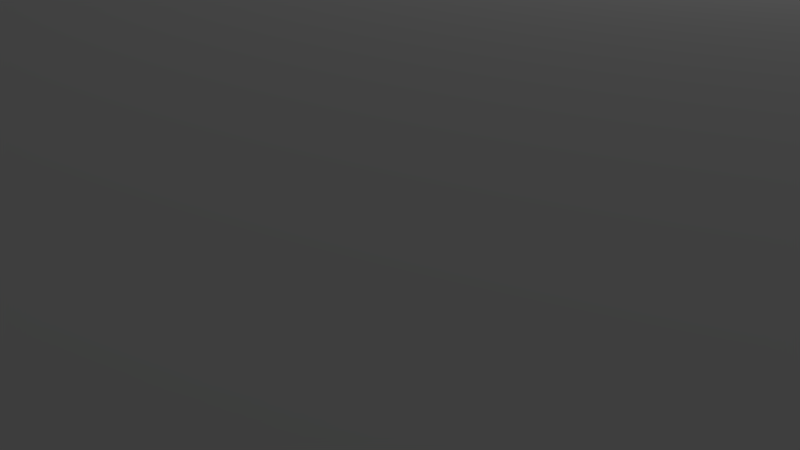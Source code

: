 # Source: jonthinger.blend  (saved by Blender 2.70.0; exported with 4.5.12 LTS)
import bpy
from mathutils import Matrix  # noqa: F401  (used for matrix-valued properties, if any)

bpy.ops.wm.read_factory_settings(use_empty=True)
scene = bpy.context.scene
scene.name = 'Scene'

# ---- collections
col_collection_1 = bpy.data.collections.new('Collection 1'); scene.collection.children.link(col_collection_1)

# ---- materials (node trees are filled in below, after node groups)
mat_material = bpy.data.materials.new('Material')
mat_material.alpha_threshold = 0.0
mat_material.use_transparent_shadow = False
mat_material.roughness = 0.5
mat_material.line_color = (0.0, 0.0, 0.0, 1.0)

# ---- material node trees

# ---- world
world_world = bpy.data.worlds.new('World'); scene.world = world_world
world_world.color = (0.05088, 0.05088, 0.05088)
world_world.use_sun_shadow = False
world_world.sun_shadow_jitter_overblur = 0.0
world_world.cycles.sampling_method = 'MANUAL'
world_world.cycles.sample_map_resolution = 256

# ---- cameras
cam_camera = bpy.data.cameras.new('Camera')
cam_camera.clip_end = 100.0
cam_camera.lens = 35.0
cam_camera.sensor_width = 32.0
cam_camera.sensor_height = 18.0
cam_camera.ortho_scale = 7.314
cam_camera.dof.focus_distance = 0.0
cam_camera.dof.aperture_fstop = 128.0

# ---- lights
light_lamp = bpy.data.lights.new('Lamp', 'POINT')
light_lamp.transmission_factor = 0.0
light_lamp.cutoff_distance = 30.0
light_lamp.energy = 100.0
light_lamp.shadow_buffer_clip_start = 1.001
light_lamp.shadow_soft_size = 0.1
light_lamp.shadow_maximum_resolution = 0.006
light_lamp.use_absolute_resolution = True
light_lamp.cycles.use_multiple_importance_sampling = False

# ---- meshes
me_cube = bpy.data.meshes.new('Cube')
me_cube.from_pydata([(1.0, 1.0, -1.0), (1.0, -1.0, -1.0), (-1.0, -1.0, -1.0), (-1.0, 1.0, -1.0), (1.0, 1.0, 1.0), (1.0, -1.0, 1.0), (-1.0, -1.0, 1.0), (-1.0, 1.0, 1.0)], [], [(0, 1, 2, 3), (4, 7, 6, 5), (0, 4, 5, 1), (1, 5, 6, 2), (2, 6, 7, 3), (4, 0, 3, 7)])
me_cube.materials.append(mat_material)
me_cube.use_remesh_preserve_volume = False
me_cube.use_remesh_preserve_attributes = False
me_cube.use_mirror_vertex_groups = False
me_cube.update()
me_mesh = bpy.data.meshes.new('Mesh')
me_mesh.from_pydata([(21.51, 9.445, -1.125), (21.51, 9.074, -1.125), (21.51, 8.046, -1.125), (21.51, 6.493, -1.125), (21.51, 4.546, -1.125), (21.51, 2.337, -1.125), (21.51, -0.003059, -1.125), (21.51, -2.343, -1.125), (21.51, -4.552, -1.125), (21.51, -6.499, -1.125), (21.51, -8.052, -1.125), (21.51, -9.08, -1.125), (21.51, -9.451, -1.125), (21.5, -9.862, -1.125), (21.46, -10.27, -1.125), (21.39, -10.67, -1.125), (21.3, -11.06, -1.125), (21.18, -11.45, -1.125), (21.03, -11.83, -1.125), (20.86, -12.2, -1.125), (20.67, -12.56, -1.125), (20.45, -12.9, -1.125), (20.21, -13.23, -1.125), (19.95, -13.55, -1.125), (19.66, -13.85, -1.125), (19.35, -14.13, -1.125), (19.03, -14.39, -1.125), (18.7, -14.62, -1.125), (18.35, -14.84, -1.125), (17.98, -15.03, -1.125), (17.61, -15.19, -1.125), (17.22, -15.34, -1.125), (16.83, -15.45, -1.125), (16.43, -15.55, -1.125), (16.02, -15.61, -1.125), (15.6, -15.65, -1.125), (15.19, -15.67, -1.125), (12.46, -15.67, -1.125), (9.423, -15.67, -1.125), (6.172, -15.67, -1.125), (2.816, -15.66, -1.125), (-0.5404, -15.66, -1.125), (-3.791, -15.66, -1.125), (-6.831, -15.66, -1.125), (-9.555, -15.66, -1.125), (-11.86, -15.66, -1.125), (-13.63, -15.66, -1.125), (-14.77, -15.66, -1.125), (-15.18, -15.66, -1.125), (-15.6, -15.65, -1.125), (-16.01, -15.61, -1.125), (-16.42, -15.54, -1.125), (-16.82, -15.45, -1.125), (-17.21, -15.33, -1.125), (-17.6, -15.19, -1.125), (-17.97, -15.02, -1.125), (-18.34, -14.83, -1.125), (-18.69, -14.62, -1.125), (-19.03, -14.38, -1.125), (-16.7, -11.4, -1.125), (16.7, -11.4, -1.125), (16.7, 11.4, -1.125), (6.831, 15.66, -1.125), (9.555, 15.66, -1.125), (11.86, 15.66, -1.125), (13.63, 15.66, -1.125), (14.77, 15.66, -1.125), (15.18, 15.66, -1.125), (15.6, 15.65, -1.125), (16.01, 15.61, -1.125), (16.42, 15.54, -1.125), (16.82, 15.45, -1.125), (17.21, 15.33, -1.125), (17.6, 15.19, -1.125), (17.97, 15.02, -1.125), (18.34, 14.83, -1.125), (18.69, 14.62, -1.125), (19.03, 14.38, -1.125), (19.35, 14.12, -1.125), (19.65, 13.84, -1.125), (19.94, 13.54, -1.125), (20.2, 13.23, -1.125), (20.44, 12.89, -1.125), (20.66, 12.55, -1.125), (20.85, 12.19, -1.125), (21.02, 11.82, -1.125), (21.17, 11.45, -1.125), (21.29, 11.06, -1.125), (21.38, 10.66, -1.125), (21.45, 10.26, -1.125), (21.49, 9.856, -1.125), (-16.7, 11.4, -1.125), (-19.35, -14.12, -1.125), (-19.65, -13.84, -1.125), (-19.94, -13.54, -1.125), (-20.2, -13.23, -1.125), (-20.44, -12.89, -1.125), (-20.66, -12.55, -1.125), (-20.85, -12.19, -1.125), (-21.02, -11.82, -1.125), (-21.17, -11.45, -1.125), (-21.29, -11.06, -1.125), (-21.38, -10.66, -1.125), (-21.45, -10.26, -1.125), (-21.49, -9.856, -1.125), (-21.51, -9.445, -1.125), (-21.51, -7.75, -1.125), (-21.51, -5.858, -1.125), (-21.51, -3.835, -1.125), (-21.51, -1.747, -1.125), (-21.51, 0.342, -1.125), (-21.51, 2.365, -1.125), (-21.51, 4.257, -1.125), (-21.51, 5.952, -1.125), (-21.51, 7.385, -1.125), (-21.51, 8.489, -1.125), (-21.51, 9.2, -1.125), (-21.51, 9.451, -1.125), (-21.5, 9.862, -1.125), (-21.46, 10.27, -1.125), (-21.39, 10.67, -1.125), (-21.3, 11.06, -1.125), (-21.18, 11.45, -1.125), (-21.03, 11.83, -1.125), (-20.86, 12.2, -1.125), (-20.67, 12.56, -1.125), (-20.45, 12.9, -1.125), (-20.21, 13.23, -1.125), (-19.95, 13.55, -1.125), (-19.66, 13.85, -1.125), (-19.35, 14.13, -1.125), (-19.03, 14.39, -1.125), (-18.7, 14.62, -1.125), (-18.35, 14.84, -1.125), (-17.98, 15.03, -1.125), (-17.61, 15.19, -1.125), (-17.22, 15.34, -1.125), (-16.83, 15.45, -1.125), (-16.43, 15.55, -1.125), (-16.02, 15.61, -1.125), (-15.6, 15.65, -1.125), (-15.19, 15.67, -1.125), (-12.46, 15.67, -1.125), (-9.423, 15.67, -1.125), (-6.172, 15.67, -1.125), (-2.816, 15.66, -1.125), (0.5404, 15.66, -1.125), (3.791, 15.66, -1.125), (21.49, 9.856, 1.125), (21.51, 9.445, 1.125), (21.51, 9.074, 1.125), (21.51, 8.046, 1.125), (21.51, 6.493, 1.125), (21.51, 4.546, 1.125), (21.51, 2.337, 1.125), (21.51, -0.003059, 1.125), (21.51, -2.343, 1.125), (21.51, -4.552, 1.125), (21.51, -6.499, 1.125), (21.51, -8.052, 1.125), (21.51, -9.08, 1.125), (21.51, -9.451, 1.125), (21.5, -9.862, 1.125), (21.46, -10.27, 1.125), (21.39, -10.67, 1.125), (21.3, -11.06, 1.125), (21.18, -11.45, 1.125), (21.03, -11.83, 1.125), (20.86, -12.2, 1.125), (20.67, -12.56, 1.125), (20.45, -12.9, 1.125), (20.21, -13.23, 1.125), (19.95, -13.55, 1.125), (19.66, -13.85, 1.125), (19.35, -14.13, 1.125), (19.03, -14.39, 1.125), (18.7, -14.62, 1.125), (18.35, -14.84, 1.125), (17.98, -15.03, 1.125), (17.61, -15.19, 1.125), (17.22, -15.34, 1.125), (16.83, -15.45, 1.125), (16.43, -15.55, 1.125), (16.02, -15.61, 1.125), (15.6, -15.65, 1.125), (15.19, -15.67, 1.125), (12.46, -15.67, 1.125), (9.423, -15.67, 1.125), (6.172, -15.67, 1.125), (2.816, -15.66, 1.125), (-0.5404, -15.66, 1.125), (-3.791, -15.66, 1.125), (-6.831, -15.66, 1.125), (-9.555, -15.66, 1.125), (-11.86, -15.66, 1.125), (-13.63, -15.66, 1.125), (-14.77, -15.66, 1.125), (-15.18, -15.66, 1.125), (-15.6, -15.65, 1.125), (-16.01, -15.61, 1.125), (-16.42, -15.54, 1.125), (-16.82, -15.45, 1.125), (-17.21, -15.33, 1.125), (-17.6, -15.19, 1.125), (-17.97, -15.02, 1.125), (-18.34, -14.83, 1.125), (-18.69, -14.62, 1.125), (-19.03, -14.38, 1.125), (-19.35, -14.12, 1.125), (-19.65, -13.84, 1.125), (-19.94, -13.54, 1.125), (-20.2, -13.23, 1.125), (-20.44, -12.89, 1.125), (-20.66, -12.55, 1.125), (-20.85, -12.19, 1.125), (-21.02, -11.82, 1.125), (-21.17, -11.45, 1.125), (-21.29, -11.06, 1.125), (-21.38, -10.66, 1.125), (-21.45, -10.26, 1.125), (-21.49, -9.856, 1.125), (-21.51, -9.445, 1.125), (-21.51, -7.75, 1.125), (-21.51, -5.858, 1.125), (-21.51, -3.835, 1.125), (-21.51, -1.747, 1.125), (-21.51, 0.342, 1.125), (-21.51, 2.365, 1.125), (-21.51, 4.257, 1.125), (-21.51, 5.952, 1.125), (-21.51, 7.385, 1.125), (-21.51, 8.489, 1.125), (-21.51, 9.2, 1.125), (-21.51, 9.451, 1.125), (-21.5, 9.862, 1.125), (-21.46, 10.27, 1.125), (-21.39, 10.67, 1.125), (-21.3, 11.06, 1.125), (-21.18, 11.45, 1.125), (-21.03, 11.83, 1.125), (-20.86, 12.2, 1.125), (-20.67, 12.56, 1.125), (-20.45, 12.9, 1.125), (-20.21, 13.23, 1.125), (-19.95, 13.55, 1.125), (-19.66, 13.85, 1.125), (-19.35, 14.13, 1.125), (-19.03, 14.39, 1.125), (-18.7, 14.62, 1.125), (-18.35, 14.84, 1.125), (-17.98, 15.03, 1.125), (-17.61, 15.19, 1.125), (-17.22, 15.34, 1.125), (-16.83, 15.45, 1.125), (-16.43, 15.55, 1.125), (-16.02, 15.61, 1.125), (-15.6, 15.65, 1.125), (-15.19, 15.67, 1.125), (-12.46, 15.67, 1.125), (-9.423, 15.67, 1.125), (-6.172, 15.67, 1.125), (-2.816, 15.66, 1.125), (0.5404, 15.66, 1.125), (3.791, 15.66, 1.125), (6.831, 15.66, 1.125), (9.555, 15.66, 1.125), (11.86, 15.66, 1.125), (13.63, 15.66, 1.125), (14.77, 15.66, 1.125), (15.18, 15.66, 1.125), (15.6, 15.65, 1.125), (16.01, 15.61, 1.125), (16.42, 15.54, 1.125), (16.82, 15.45, 1.125), (17.21, 15.33, 1.125), (17.6, 15.19, 1.125), (17.97, 15.02, 1.125), (18.34, 14.83, 1.125), (18.69, 14.62, 1.125), (19.03, 14.38, 1.125), (19.35, 14.12, 1.125), (19.65, 13.84, 1.125), (19.94, 13.54, 1.125), (20.2, 13.23, 1.125), (20.44, 12.89, 1.125), (20.66, 12.55, 1.125), (20.85, 12.19, 1.125), (21.02, 11.82, 1.125), (21.17, 11.45, 1.125), (21.29, 11.06, 1.125), (21.38, 10.66, 1.125), (21.45, 10.26, 1.125), (21.49, 9.856, 1.125), (21.51, 9.445, 1.125), (21.51, 9.074, 1.125), (21.51, 8.046, 1.125), (21.51, 6.493, 1.125), (21.51, 4.546, 1.125), (21.51, 2.337, 1.125), (21.51, -0.003059, 1.125), (21.51, -2.343, 1.125), (21.51, -4.552, 1.125), (21.51, -6.499, 1.125), (21.51, -8.052, 1.125), (21.51, -9.08, 1.125), (21.51, -9.451, 1.125), (21.5, -9.862, 1.125), (21.46, -10.27, 1.125), (21.39, -10.67, 1.125), (21.3, -11.06, 1.125), (21.18, -11.45, 1.125), (21.03, -11.83, 1.125), (20.86, -12.2, 1.125), (20.67, -12.56, 1.125), (20.45, -12.9, 1.125), (20.21, -13.23, 1.125), (19.95, -13.55, 1.125), (19.66, -13.85, 1.125), (19.35, -14.13, 1.125), (19.03, -14.39, 1.125), (18.7, -14.62, 1.125), (18.35, -14.84, 1.125), (17.98, -15.03, 1.125), (17.61, -15.19, 1.125), (17.22, -15.34, 1.125), (16.83, -15.45, 1.125), (16.43, -15.55, 1.125), (16.02, -15.61, 1.125), (15.6, -15.65, 1.125), (15.19, -15.67, 1.125), (12.46, -15.67, 1.125), (9.423, -15.67, 1.125), (6.172, -15.67, 1.125), (2.816, -15.66, 1.125), (-0.5404, -15.66, 1.125), (-3.791, -15.66, 1.125), (-6.831, -15.66, 1.125), (-9.555, -15.66, 1.125), (-11.86, -15.66, 1.125), (-13.63, -15.66, 1.125), (-14.77, -15.66, 1.125), (-15.18, -15.66, 1.125), (-15.6, -15.65, 1.125), (-16.01, -15.61, 1.125), (-16.42, -15.54, 1.125), (-16.82, -15.45, 1.125), (-17.21, -15.33, 1.125), (-17.6, -15.19, 1.125), (-17.97, -15.02, 1.125), (-18.34, -14.83, 1.125), (-18.69, -14.62, 1.125), (-19.03, -14.38, 1.125), (-19.35, -14.12, 1.125), (-19.65, -13.84, 1.125), (-19.94, -13.54, 1.125), (-20.2, -13.23, 1.125), (-20.44, -12.89, 1.125), (-20.66, -12.55, 1.125), (-20.85, -12.19, 1.125), (-21.02, -11.82, 1.125), (-21.17, -11.45, 1.125), (-21.29, -11.06, 1.125), (-21.38, -10.66, 1.125), (-21.45, -10.26, 1.125), (-21.49, -9.856, 1.125), (-21.51, -9.445, 1.125), (-21.51, -7.75, 1.125), (-21.51, -5.858, 1.125), (-21.51, -3.835, 1.125), (-21.51, -1.747, 1.125), (-21.51, 0.342, 1.125), (-21.51, 2.365, 1.125), (-21.51, 4.257, 1.125), (-21.51, 5.952, 1.125), (-21.51, 7.385, 1.125), (-21.51, 8.489, 1.125), (-21.51, 9.2, 1.125), (-21.51, 9.451, 1.125), (-21.5, 9.862, 1.125), (-21.46, 10.27, 1.125), (-21.39, 10.67, 1.125), (-21.3, 11.06, 1.125), (-21.18, 11.45, 1.125), (-21.03, 11.83, 1.125), (-20.86, 12.2, 1.125), (-20.67, 12.56, 1.125), (-20.45, 12.9, 1.125), (-20.21, 13.23, 1.125), (-19.95, 13.55, 1.125), (-19.66, 13.85, 1.125), (-19.35, 14.13, 1.125), (-19.03, 14.39, 1.125), (-18.7, 14.62, 1.125), (-18.35, 14.84, 1.125), (-17.98, 15.03, 1.125), (-17.61, 15.19, 1.125), (-17.22, 15.34, 1.125), (-16.83, 15.45, 1.125), (-16.43, 15.55, 1.125), (-16.02, 15.61, 1.125), (-15.6, 15.65, 1.125), (-15.19, 15.67, 1.125), (-12.46, 15.67, 1.125), (-9.423, 15.67, 1.125), (-6.172, 15.67, 1.125), (-2.816, 15.66, 1.125), (0.5404, 15.66, 1.125), (3.791, 15.66, 1.125), (6.831, 15.66, 1.125), (9.555, 15.66, 1.125), (11.86, 15.66, 1.125), (13.63, 15.66, 1.125), (14.77, 15.66, 1.125), (15.18, 15.66, 1.125), (15.6, 15.65, 1.125), (16.01, 15.61, 1.125), (16.42, 15.54, 1.125), (16.82, 15.45, 1.125), (17.21, 15.33, 1.125), (17.6, 15.19, 1.125), (17.97, 15.02, 1.125), (18.34, 14.83, 1.125), (18.69, 14.62, 1.125), (19.03, 14.38, 1.125), (19.35, 14.12, 1.125), (19.65, 13.84, 1.125), (19.94, 13.54, 1.125), (20.2, 13.23, 1.125), (20.44, 12.89, 1.125), (20.66, 12.55, 1.125), (20.85, 12.19, 1.125), (21.02, 11.82, 1.125), (21.17, 11.45, 1.125), (21.29, 11.06, 1.125), (21.38, 10.66, 1.125), (21.45, 10.26, 1.125), (21.49, 9.856, 1.125), (21.45, 10.26, 1.125), (21.51, 9.445, 1.125), (21.51, 9.074, 1.125), (21.51, 8.046, 1.125), (21.51, 6.493, 1.125), (21.51, 4.546, 1.125), (21.51, 2.337, 1.125), (21.51, -0.003059, 1.125), (21.51, -2.343, 1.125), (21.51, -4.552, 1.125), (21.51, -6.499, 1.125), (21.51, -8.052, 1.125), (21.51, -9.08, 1.125), (21.51, -9.451, 1.125), (21.5, -9.862, 1.125), (21.46, -10.27, 1.125), (21.39, -10.67, 1.125), (21.3, -11.06, 1.125), (21.18, -11.45, 1.125), (21.03, -11.83, 1.125), (20.86, -12.2, 1.125), (20.67, -12.56, 1.125), (20.45, -12.9, 1.125), (20.21, -13.23, 1.125), (19.95, -13.55, 1.125), (19.66, -13.85, 1.125), (19.35, -14.13, 1.125), (19.03, -14.39, 1.125), (18.7, -14.62, 1.125), (18.35, -14.84, 1.125), (17.98, -15.03, 1.125), (17.61, -15.19, 1.125), (17.22, -15.34, 1.125), (16.83, -15.45, 1.125), (16.43, -15.55, 1.125), (16.02, -15.61, 1.125), (15.6, -15.65, 1.125), (15.19, -15.67, 1.125), (12.46, -15.67, 1.125), (9.423, -15.67, 1.125), (6.172, -15.67, 1.125), (2.816, -15.66, 1.125), (-0.5404, -15.66, 1.125), (-3.791, -15.66, 1.125), (-6.831, -15.66, 1.125), (-9.555, -15.66, 1.125), (-11.86, -15.66, 1.125), (-13.63, -15.66, 1.125), (-14.77, -15.66, 1.125), (-15.18, -15.66, 1.125), (-15.6, -15.65, 1.125), (-16.01, -15.61, 1.125), (-16.42, -15.54, 1.125), (-16.82, -15.45, 1.125), (-17.21, -15.33, 1.125), (-17.6, -15.19, 1.125), (-17.97, -15.02, 1.125), (-18.34, -14.83, 1.125), (-18.69, -14.62, 1.125), (-19.03, -14.38, 1.125), (-19.35, -14.12, 1.125), (-19.65, -13.84, 1.125), (-19.94, -13.54, 1.125), (-20.2, -13.23, 1.125), (-20.44, -12.89, 1.125), (-20.66, -12.55, 1.125), (-20.85, -12.19, 1.125), (-21.02, -11.82, 1.125), (-21.17, -11.45, 1.125), (-21.29, -11.06, 1.125), (-21.38, -10.66, 1.125), (-21.45, -10.26, 1.125), (-21.49, -9.856, 1.125), (-21.51, -9.445, 1.125), (-21.51, -7.75, 1.125), (-21.51, -5.858, 1.125), (-21.51, -3.835, 1.125), (-21.51, -1.747, 1.125), (-21.51, 0.342, 1.125), (-21.51, 2.365, 1.125), (-21.51, 4.257, 1.125), (-21.51, 5.952, 1.125), (-21.51, 7.385, 1.125), (-21.51, 8.489, 1.125), (-21.51, 9.2, 1.125), (-21.51, 9.451, 1.125), (-21.5, 9.862, 1.125), (-21.46, 10.27, 1.125), (-21.39, 10.67, 1.125), (-21.3, 11.06, 1.125), (-21.18, 11.45, 1.125), (-21.03, 11.83, 1.125), (-20.86, 12.2, 1.125), (-20.67, 12.56, 1.125), (-20.45, 12.9, 1.125), (-20.21, 13.23, 1.125), (-19.95, 13.55, 1.125), (-19.66, 13.85, 1.125), (-19.35, 14.13, 1.125), (-19.03, 14.39, 1.125), (-18.7, 14.62, 1.125), (-18.35, 14.84, 1.125), (-17.98, 15.03, 1.125), (-17.61, 15.19, 1.125), (-17.22, 15.34, 1.125), (-16.83, 15.45, 1.125), (-16.43, 15.55, 1.125), (-16.02, 15.61, 1.125), (-15.6, 15.65, 1.125), (-15.19, 15.67, 1.125), (-12.46, 15.67, 1.125), (-9.423, 15.67, 1.125), (-6.172, 15.67, 1.125), (-2.816, 15.66, 1.125), (0.5404, 15.66, 1.125), (3.791, 15.66, 1.125), (6.831, 15.66, 1.125), (9.555, 15.66, 1.125), (11.86, 15.66, 1.125), (13.63, 15.66, 1.125), (14.77, 15.66, 1.125), (15.18, 15.66, 1.125), (15.6, 15.65, 1.125), (16.01, 15.61, 1.125), (16.42, 15.54, 1.125), (16.82, 15.45, 1.125), (17.21, 15.33, 1.125), (17.6, 15.19, 1.125), (17.97, 15.02, 1.125), (18.34, 14.83, 1.125), (18.69, 14.62, 1.125), (19.03, 14.38, 1.125), (19.35, 14.12, 1.125), (19.65, 13.84, 1.125), (19.94, 13.54, 1.125), (20.2, 13.23, 1.125), (20.44, 12.89, 1.125), (20.66, 12.55, 1.125), (20.85, 12.19, 1.125), (21.02, 11.82, 1.125), (21.17, 11.45, 1.125), (21.29, 11.06, 1.125), (21.38, 10.66, 1.125), (22.18, 10.17, 1.107), (22.19, 9.742, 1.107), (22.13, 10.58, 1.107), (22.06, 11.0, 1.107), (22.19, 9.358, 1.107), (22.19, 8.297, 1.107), (22.19, 6.695, 1.107), (22.19, 4.687, 1.107), (22.19, 2.407, 1.107), (22.19, -0.007303, 1.107), (22.19, -2.422, 1.107), (22.19, -4.701, 1.107), (22.2, -6.71, 1.107), (22.2, -8.312, 1.107), (22.2, -9.373, 1.107), (22.2, -9.756, 1.107), (22.18, -10.18, 1.107), (22.14, -10.6, 1.107), (22.07, -11.01, 1.107), (21.97, -11.42, 1.107), (21.85, -11.82, 1.107), (21.7, -12.21, 1.107), (21.52, -12.59, 1.107), (21.32, -12.96, 1.107), (21.1, -13.31, 1.107), (20.85, -13.66, 1.107), (20.58, -13.98, 1.107), (20.29, -14.29, 1.107), (19.97, -14.58, 1.107), (19.64, -14.85, 1.107), (19.29, -15.09, 1.107), (18.93, -15.31, 1.107), (18.55, -15.51, 1.107), (18.17, -15.68, 1.107), (17.77, -15.83, 1.107), (17.36, -15.95, 1.107), (16.95, -16.05, 1.107), (16.53, -16.11, 1.107), (16.1, -16.16, 1.107), (15.67, -16.17, 1.107), (12.86, -16.17, 1.107), (9.723, -16.17, 1.107), (6.369, -16.17, 1.107), (2.906, -16.17, 1.107), (-0.5576, -16.17, 1.107), (-3.912, -16.17, 1.107), (-7.049, -16.17, 1.107), (-9.859, -16.17, 1.107), (-12.23, -16.17, 1.107), (-14.07, -16.17, 1.107), (-15.24, -16.16, 1.107), (-15.66, -16.16, 1.107), (-16.09, -16.15, 1.107), (-16.52, -16.11, 1.107), (-16.94, -16.04, 1.107), (-17.36, -15.94, 1.107), (-17.76, -15.82, 1.107), (-18.16, -15.68, 1.107), (-18.55, -15.5, 1.107), (-18.92, -15.31, 1.107), (-19.28, -15.09, 1.107), (-19.63, -14.84, 1.107), (-19.96, -14.58, 1.107), (-20.28, -14.29, 1.107), (-20.57, -13.98, 1.107), (-20.84, -13.65, 1.107), (-21.09, -13.31, 1.107), (-21.32, -12.95, 1.107), (-21.52, -12.58, 1.107), (-21.69, -12.2, 1.107), (-21.84, -11.81, 1.107), (-21.97, -11.41, 1.107), (-22.06, -11.01, 1.107), (-22.13, -10.59, 1.107), (-22.18, -10.17, 1.107), (-22.19, -9.75, 1.107), (-22.19, -8.001, 1.107), (-22.19, -6.049, 1.107), (-22.19, -3.962, 1.107), (-22.19, -1.806, 1.107), (-22.19, 0.3488, 1.107), (-22.19, 2.436, 1.107), (-22.19, 4.388, 1.107), (-22.19, 6.137, 1.107), (-22.2, 7.615, 1.107), (-22.2, 8.755, 1.107), (-22.2, 9.489, 1.107), (-22.2, 9.748, 1.107), (-22.18, 10.17, 1.107), (-22.14, 10.59, 1.107), (-22.07, 11.01, 1.107), (-21.97, 11.41, 1.107), (-21.85, 11.81, 1.107), (-21.7, 12.2, 1.107), (-21.52, 12.58, 1.107), (-21.32, 12.95, 1.107), (-21.1, 13.31, 1.107), (-20.85, 13.65, 1.107), (-20.58, 13.97, 1.107), (-20.29, 14.28, 1.107), (-19.97, 14.57, 1.107), (-19.64, 14.84, 1.107), (-19.29, 15.08, 1.107), (-18.93, 15.3, 1.107), (-18.55, 15.5, 1.107), (-18.17, 15.67, 1.107), (-17.77, 15.82, 1.107), (-17.36, 15.94, 1.107), (-16.95, 16.04, 1.107), (-16.53, 16.11, 1.107), (-16.1, 16.15, 1.107), (-15.67, 16.16, 1.107), (-12.86, 16.16, 1.107), (-9.723, 16.16, 1.107), (-6.369, 16.16, 1.107), (-2.906, 16.16, 1.107), (0.5576, 16.16, 1.107), (3.912, 16.16, 1.107), (7.049, 16.16, 1.107), (9.859, 16.16, 1.107), (12.23, 16.16, 1.107), (14.07, 16.16, 1.107), (15.24, 16.16, 1.107), (15.66, 16.16, 1.107), (16.09, 16.14, 1.107), (16.52, 16.1, 1.107), (16.94, 16.03, 1.107), (17.36, 15.94, 1.107), (17.76, 15.82, 1.107), (18.16, 15.67, 1.107), (18.55, 15.5, 1.107), (18.92, 15.3, 1.107), (19.28, 15.08, 1.107), (19.63, 14.83, 1.107), (19.96, 14.57, 1.107), (20.28, 14.28, 1.107), (20.57, 13.97, 1.107), (20.84, 13.64, 1.107), (21.09, 13.3, 1.107), (21.32, 12.94, 1.107), (21.52, 12.58, 1.107), (21.69, 12.2, 1.107), (21.84, 11.81, 1.107), (21.97, 11.41, 1.107), (22.18, 10.17, 1.107), (22.13, 10.58, 1.107), (22.06, 11.0, 1.107), (22.19, 9.742, 1.107), (22.19, 9.358, 1.107), (22.19, 8.297, 1.107), (22.19, 6.695, 1.107), (22.19, 4.687, 1.107), (22.19, 2.407, 1.107), (22.19, -0.007303, 1.107), (22.19, -2.422, 1.107), (22.19, -4.701, 1.107), (22.2, -6.71, 1.107), (22.2, -8.312, 1.107), (22.2, -9.373, 1.107), (22.2, -9.756, 1.107), (22.18, -10.18, 1.107), (22.14, -10.6, 1.107), (22.07, -11.01, 1.107), (21.97, -11.42, 1.107), (21.85, -11.82, 1.107), (21.7, -12.21, 1.107), (21.52, -12.59, 1.107), (21.32, -12.96, 1.107), (21.1, -13.31, 1.107), (20.85, -13.66, 1.107), (20.58, -13.98, 1.107), (20.29, -14.29, 1.107), (19.97, -14.58, 1.107), (19.64, -14.85, 1.107), (19.29, -15.09, 1.107), (18.93, -15.31, 1.107), (18.55, -15.51, 1.107), (18.17, -15.68, 1.107), (17.77, -15.83, 1.107), (17.36, -15.95, 1.107), (16.95, -16.05, 1.107), (16.53, -16.11, 1.107), (16.1, -16.16, 1.107), (15.67, -16.17, 1.107), (12.86, -16.17, 1.107), (9.723, -16.17, 1.107), (6.369, -16.17, 1.107), (2.906, -16.17, 1.107), (-0.5576, -16.17, 1.107), (-3.912, -16.17, 1.107), (-7.049, -16.17, 1.107), (-9.859, -16.17, 1.107), (-12.23, -16.17, 1.107), (-14.07, -16.17, 1.107), (-15.24, -16.16, 1.107), (-15.66, -16.16, 1.107), (-16.09, -16.15, 1.107), (-16.52, -16.11, 1.107), (-16.94, -16.04, 1.107), (-17.36, -15.94, 1.107), (-17.76, -15.82, 1.107), (-18.16, -15.68, 1.107), (-18.55, -15.5, 1.107), (-18.92, -15.31, 1.107), (-19.28, -15.09, 1.107), (-19.63, -14.84, 1.107), (-19.96, -14.58, 1.107), (-20.28, -14.29, 1.107), (-20.57, -13.98, 1.107), (-20.84, -13.65, 1.107), (-21.09, -13.31, 1.107), (-21.32, -12.95, 1.107), (-21.52, -12.58, 1.107), (-21.69, -12.2, 1.107), (-21.84, -11.81, 1.107), (-21.97, -11.41, 1.107), (-22.06, -11.01, 1.107), (-22.13, -10.59, 1.107), (-22.18, -10.17, 1.107), (-22.19, -9.75, 1.107), (-22.19, -8.001, 1.107), (-22.19, -6.049, 1.107), (-22.19, -3.962, 1.107), (-22.19, -1.806, 1.107), (-22.19, 0.3488, 1.107), (-22.19, 2.436, 1.107), (-22.19, 4.388, 1.107), (-22.19, 6.137, 1.107), (-22.2, 7.615, 1.107), (-22.2, 8.755, 1.107), (-22.2, 9.489, 1.107), (-22.2, 9.748, 1.107), (-22.18, 10.17, 1.107), (-22.14, 10.59, 1.107), (-22.07, 11.01, 1.107), (-21.97, 11.41, 1.107), (-21.85, 11.81, 1.107), (-21.7, 12.2, 1.107), (-21.52, 12.58, 1.107), (-21.32, 12.95, 1.107), (-21.1, 13.31, 1.107), (-20.85, 13.65, 1.107), (-20.58, 13.97, 1.107), (-20.29, 14.28, 1.107), (-19.97, 14.57, 1.107), (-19.64, 14.84, 1.107), (-19.29, 15.08, 1.107), (-18.93, 15.3, 1.107), (-18.55, 15.5, 1.107), (-18.17, 15.67, 1.107), (-17.77, 15.82, 1.107), (-17.36, 15.94, 1.107), (-16.95, 16.04, 1.107), (-16.53, 16.11, 1.107), (-16.1, 16.15, 1.107), (-15.67, 16.16, 1.107), (-12.86, 16.16, 1.107), (-9.723, 16.16, 1.107), (-6.369, 16.16, 1.107), (-2.906, 16.16, 1.107), (0.5576, 16.16, 1.107), (3.912, 16.16, 1.107), (7.049, 16.16, 1.107), (9.859, 16.16, 1.107), (12.23, 16.16, 1.107), (14.07, 16.16, 1.107), (15.24, 16.16, 1.107), (15.66, 16.16, 1.107), (16.09, 16.14, 1.107), (16.52, 16.1, 1.107), (16.94, 16.03, 1.107), (17.36, 15.94, 1.107), (17.76, 15.82, 1.107), (18.16, 15.67, 1.107), (18.55, 15.5, 1.107), (18.92, 15.3, 1.107), (19.28, 15.08, 1.107), (19.63, 14.83, 1.107), (19.96, 14.57, 1.107), (20.28, 14.28, 1.107), (20.57, 13.97, 1.107), (20.84, 13.64, 1.107), (21.09, 13.3, 1.107), (21.32, 12.94, 1.107), (21.52, 12.58, 1.107), (21.69, 12.2, 1.107), (21.84, 11.81, 1.107), (21.97, 11.41, 1.107), (21.43, 9.826, 2.845), (21.44, 9.417, 2.845), (21.38, 10.23, 2.845), (21.32, 10.63, 2.845), (21.22, 11.02, 2.845), (21.44, 9.046, 2.845), (21.44, 8.021, 2.845), (21.44, 6.473, 2.845), (21.44, 4.533, 2.845), (21.44, 2.33, 2.845), (21.44, -0.002647, 2.845), (21.44, -2.336, 2.845), (21.44, -4.538, 2.845), (21.44, -6.478, 2.845), (21.44, -8.026, 2.845), (21.44, -9.051, 2.845), (21.44, -9.422, 2.845), (21.43, -9.831, 2.845), (21.39, -10.24, 2.845), (21.32, -10.64, 2.845), (21.23, -11.03, 2.845), (21.11, -11.42, 2.845), (20.97, -11.79, 2.845), (20.8, -12.16, 2.845), (20.6, -12.52, 2.845), (20.39, -12.86, 2.845), (20.15, -13.19, 2.845), (19.88, -13.5, 2.845), (19.6, -13.8, 2.845), (19.29, -14.08, 2.845), (18.97, -14.34, 2.845), (18.64, -14.58, 2.845), (18.29, -14.79, 2.845), (17.93, -14.98, 2.845), (17.55, -15.15, 2.845), (17.17, -15.29, 2.845), (16.78, -15.41, 2.845), (16.38, -15.5, 2.845), (15.97, -15.56, 2.845), (15.56, -15.6, 2.845), (15.14, -15.62, 2.845), (12.42, -15.62, 2.845), (9.394, -15.62, 2.845), (6.153, -15.62, 2.845), (2.807, -15.62, 2.845), (-0.5388, -15.62, 2.845), (-3.78, -15.62, 2.845), (-6.81, -15.61, 2.845), (-9.526, -15.61, 2.845), (-11.82, -15.61, 2.845), (-13.59, -15.61, 2.845), (-14.73, -15.61, 2.845), (-15.13, -15.61, 2.845), (-15.55, -15.6, 2.845), (-15.96, -15.56, 2.845), (-16.37, -15.49, 2.845), (-16.77, -15.4, 2.845), (-17.16, -15.28, 2.845), (-17.54, -15.14, 2.845), (-17.92, -14.98, 2.845), (-18.28, -14.79, 2.845), (-18.63, -14.57, 2.845), (-18.97, -14.34, 2.845), (-19.29, -14.08, 2.845), (-19.59, -13.8, 2.845), (-19.88, -13.5, 2.845), (-20.14, -13.18, 2.845), (-20.38, -12.85, 2.845), (-20.6, -12.51, 2.845), (-20.79, -12.15, 2.845), (-20.96, -11.79, 2.845), (-21.1, -11.41, 2.845), (-21.22, -11.02, 2.845), (-21.32, -10.63, 2.845), (-21.38, -10.23, 2.845), (-21.43, -9.825, 2.845), (-21.44, -9.416, 2.845), (-21.44, -7.726, 2.845), (-21.44, -5.84, 2.845), (-21.44, -3.823, 2.845), (-21.44, -1.741, 2.845), (-21.44, 0.3414, 2.845), (-21.44, 2.358, 2.845), (-21.44, 4.244, 2.845), (-21.44, 5.934, 2.845), (-21.44, 7.362, 2.845), (-21.44, 8.463, 2.845), (-21.44, 9.172, 2.845), (-21.44, 9.423, 2.845), (-21.43, 9.832, 2.845), (-21.39, 10.24, 2.845), (-21.32, 10.64, 2.845), (-21.23, 11.03, 2.845), (-21.11, 11.42, 2.845), (-20.97, 11.79, 2.845), (-20.8, 12.16, 2.845), (-20.6, 12.52, 2.845), (-20.39, 12.86, 2.845), (-20.15, 13.19, 2.845), (-19.88, 13.51, 2.845), (-19.6, 13.8, 2.845), (-19.29, 14.08, 2.845), (-18.97, 14.34, 2.845), (-18.64, 14.58, 2.845), (-18.29, 14.79, 2.845), (-17.93, 14.98, 2.845), (-17.55, 15.15, 2.845), (-17.17, 15.29, 2.845), (-16.78, 15.41, 2.845), (-16.38, 15.5, 2.845), (-15.97, 15.56, 2.845), (-15.56, 15.61, 2.845), (-15.14, 15.62, 2.845), (-12.42, 15.62, 2.845), (-9.394, 15.62, 2.845), (-6.153, 15.62, 2.845), (-2.807, 15.62, 2.845), (0.5388, 15.62, 2.845), (3.78, 15.62, 2.845), (6.81, 15.62, 2.845), (9.526, 15.62, 2.845), (11.82, 15.61, 2.845), (13.59, 15.61, 2.845), (14.73, 15.61, 2.845), (15.13, 15.61, 2.845), (15.55, 15.6, 2.845), (15.96, 15.56, 2.845), (16.37, 15.49, 2.845), (16.77, 15.4, 2.845), (17.16, 15.28, 2.845), (17.54, 15.14, 2.845), (17.92, 14.98, 2.845), (18.28, 14.79, 2.845), (18.63, 14.57, 2.845), (18.97, 14.34, 2.845), (19.29, 14.08, 2.845), (19.59, 13.8, 2.845), (19.88, 13.5, 2.845), (20.14, 13.18, 2.845), (20.38, 12.85, 2.845), (20.6, 12.51, 2.845), (20.79, 12.16, 2.845), (20.96, 11.79, 2.845), (21.1, 11.41, 2.845), (-16.7, -11.4, 2.845), (-16.7, 11.4, 2.845), (16.7, 11.4, 2.845), (16.7, -11.4, 2.845)], [], [(0, 1, 2, 3, 4, 5, 6, 7, 8, 9, 10, 11, 12, 13, 14, 15, 16, 17, 18, 19, 20, 21, 22, 23, 24, 25, 26, 27, 28, 29, 30, 31, 32, 33, 34, 35, 36, 37, 38, 39, 40, 41, 42, 43, 44, 45, 46, 47, 48, 49, 50, 51, 52, 53, 54, 55, 56, 57, 58, 59, 60, 61, 62, 63, 64, 65, 66, 67, 68, 69, 70, 71, 72, 73, 74, 75, 76, 77, 78, 79, 80, 81, 82, 83, 84, 85, 86, 87, 88, 89, 90), (62, 61, 91, 59, 58, 92, 93, 94, 95, 96, 97, 98, 99, 100, 101, 102, 103, 104, 105, 106, 107, 108, 109, 110, 111, 112, 113, 114, 115, 116, 117, 118, 119, 120, 121, 122, 123, 124, 125, 126, 127, 128, 129, 130, 131, 132, 133, 134, 135, 136, 137, 138, 139, 140, 141, 142, 143, 144, 145, 146, 147), (0, 90, 148, 149), (1, 0, 149, 150), (2, 1, 150, 151), (3, 2, 151, 152), (4, 3, 152, 153), (5, 4, 153, 154), (6, 5, 154, 155), (7, 6, 155, 156), (8, 7, 156, 157), (9, 8, 157, 158), (10, 9, 158, 159), (11, 10, 159, 160), (12, 11, 160, 161), (13, 12, 161, 162), (14, 13, 162, 163), (15, 14, 163, 164), (16, 15, 164, 165), (17, 16, 165, 166), (18, 17, 166, 167), (19, 18, 167, 168), (20, 19, 168, 169), (21, 20, 169, 170), (22, 21, 170, 171), (23, 22, 171, 172), (24, 23, 172, 173), (25, 24, 173, 174), (26, 25, 174, 175), (27, 26, 175, 176), (28, 27, 176, 177), (29, 28, 177, 178), (30, 29, 178, 179), (31, 30, 179, 180), (32, 31, 180, 181), (33, 32, 181, 182), (34, 33, 182, 183), (35, 34, 183, 184), (36, 35, 184, 185), (37, 36, 185, 186), (38, 37, 186, 187), (39, 38, 187, 188), (40, 39, 188, 189), (41, 40, 189, 190), (42, 41, 190, 191), (43, 42, 191, 192), (44, 43, 192, 193), (45, 44, 193, 194), (46, 45, 194, 195), (47, 46, 195, 196), (48, 47, 196, 197), (49, 48, 197, 198), (50, 49, 198, 199), (51, 50, 199, 200), (52, 51, 200, 201), (53, 52, 201, 202), (54, 53, 202, 203), (55, 54, 203, 204), (56, 55, 204, 205), (57, 56, 205, 206), (58, 57, 206, 207), (92, 58, 207, 208), (93, 92, 208, 209), (94, 93, 209, 210), (95, 94, 210, 211), (96, 95, 211, 212), (97, 96, 212, 213), (98, 97, 213, 214), (99, 98, 214, 215), (100, 99, 215, 216), (101, 100, 216, 217), (102, 101, 217, 218), (103, 102, 218, 219), (104, 103, 219, 220), (105, 104, 220, 221), (106, 105, 221, 222), (107, 106, 222, 223), (108, 107, 223, 224), (109, 108, 224, 225), (110, 109, 225, 226), (111, 110, 226, 227), (112, 111, 227, 228), (113, 112, 228, 229), (114, 113, 229, 230), (115, 114, 230, 231), (116, 115, 231, 232), (117, 116, 232, 233), (118, 117, 233, 234), (119, 118, 234, 235), (120, 119, 235, 236), (121, 120, 236, 237), (122, 121, 237, 238), (123, 122, 238, 239), (124, 123, 239, 240), (125, 124, 240, 241), (126, 125, 241, 242), (127, 126, 242, 243), (128, 127, 243, 244), (129, 128, 244, 245), (130, 129, 245, 246), (131, 130, 246, 247), (132, 131, 247, 248), (133, 132, 248, 249), (134, 133, 249, 250), (135, 134, 250, 251), (136, 135, 251, 252), (137, 136, 252, 253), (138, 137, 253, 254), (139, 138, 254, 255), (140, 139, 255, 256), (141, 140, 256, 257), (142, 141, 257, 258), (143, 142, 258, 259), (144, 143, 259, 260), (145, 144, 260, 261), (146, 145, 261, 262), (147, 146, 262, 263), (62, 147, 263, 264), (63, 62, 264, 265), (64, 63, 265, 266), (65, 64, 266, 267), (66, 65, 267, 268), (67, 66, 268, 269), (68, 67, 269, 270), (69, 68, 270, 271), (70, 69, 271, 272), (71, 70, 272, 273), (72, 71, 273, 274), (73, 72, 274, 275), (74, 73, 275, 276), (75, 74, 276, 277), (76, 75, 277, 278), (77, 76, 278, 279), (78, 77, 279, 280), (79, 78, 280, 281), (80, 79, 281, 282), (81, 80, 282, 283), (82, 81, 283, 284), (83, 82, 284, 285), (84, 83, 285, 286), (85, 84, 286, 287), (86, 85, 287, 288), (87, 86, 288, 289), (88, 87, 289, 290), (89, 88, 290, 291), (90, 89, 291, 148), (148, 292, 293, 149), (149, 293, 294, 150), (150, 294, 295, 151), (151, 295, 296, 152), (152, 296, 297, 153), (153, 297, 298, 154), (154, 298, 299, 155), (155, 299, 300, 156), (156, 300, 301, 157), (157, 301, 302, 158), (158, 302, 303, 159), (159, 303, 304, 160), (160, 304, 305, 161), (161, 305, 306, 162), (162, 306, 307, 163), (163, 307, 308, 164), (164, 308, 309, 165), (165, 309, 310, 166), (166, 310, 311, 167), (167, 311, 312, 168), (168, 312, 313, 169), (169, 313, 314, 170), (170, 314, 315, 171), (171, 315, 316, 172), (172, 316, 317, 173), (173, 317, 318, 174), (174, 318, 319, 175), (175, 319, 320, 176), (176, 320, 321, 177), (177, 321, 322, 178), (178, 322, 323, 179), (179, 323, 324, 180), (180, 324, 325, 181), (181, 325, 326, 182), (182, 326, 327, 183), (183, 327, 328, 184), (184, 328, 329, 185), (185, 329, 330, 186), (186, 330, 331, 187), (187, 331, 332, 188), (188, 332, 333, 189), (189, 333, 334, 190), (190, 334, 335, 191), (191, 335, 336, 192), (291, 435, 292, 148), (337, 193, 192, 336), (338, 194, 193, 337), (339, 195, 194, 338), (340, 196, 195, 339), (341, 197, 196, 340), (342, 198, 197, 341), (343, 199, 198, 342), (344, 200, 199, 343), (345, 201, 200, 344), (346, 202, 201, 345), (347, 203, 202, 346), (348, 204, 203, 347), (349, 205, 204, 348), (350, 206, 205, 349), (351, 207, 206, 350), (352, 208, 207, 351), (353, 209, 208, 352), (354, 210, 209, 353), (355, 211, 210, 354), (356, 212, 211, 355), (357, 213, 212, 356), (358, 214, 213, 357), (359, 215, 214, 358), (360, 216, 215, 359), (361, 217, 216, 360), (362, 218, 217, 361), (363, 219, 218, 362), (364, 220, 219, 363), (365, 221, 220, 364), (366, 222, 221, 365), (367, 223, 222, 366), (368, 224, 223, 367), (369, 225, 224, 368), (370, 226, 225, 369), (371, 227, 226, 370), (372, 228, 227, 371), (373, 229, 228, 372), (374, 230, 229, 373), (375, 231, 230, 374), (376, 232, 231, 375), (377, 233, 232, 376), (378, 234, 233, 377), (379, 235, 234, 378), (380, 236, 235, 379), (381, 237, 236, 380), (382, 238, 237, 381), (383, 239, 238, 382), (384, 240, 239, 383), (385, 241, 240, 384), (386, 242, 241, 385), (387, 243, 242, 386), (388, 244, 243, 387), (389, 245, 244, 388), (390, 246, 245, 389), (391, 247, 246, 390), (392, 248, 247, 391), (393, 249, 248, 392), (394, 250, 249, 393), (395, 251, 250, 394), (396, 252, 251, 395), (397, 253, 252, 396), (398, 254, 253, 397), (399, 255, 254, 398), (400, 256, 255, 399), (401, 257, 256, 400), (402, 258, 257, 401), (403, 259, 258, 402), (404, 260, 259, 403), (405, 261, 260, 404), (406, 262, 261, 405), (407, 263, 262, 406), (408, 264, 263, 407), (409, 265, 264, 408), (410, 266, 265, 409), (411, 267, 266, 410), (412, 268, 267, 411), (413, 269, 268, 412), (414, 270, 269, 413), (415, 271, 270, 414), (416, 272, 271, 415), (417, 273, 272, 416), (418, 274, 273, 417), (419, 275, 274, 418), (420, 276, 275, 419), (421, 277, 276, 420), (422, 278, 277, 421), (423, 279, 278, 422), (424, 280, 279, 423), (425, 281, 280, 424), (426, 282, 281, 425), (427, 283, 282, 426), (428, 284, 283, 427), (429, 285, 284, 428), (430, 286, 285, 429), (431, 287, 286, 430), (432, 288, 287, 431), (433, 289, 288, 432), (434, 290, 289, 433), (435, 291, 290, 434), (292, 436, 438, 293), (435, 437, 436, 292), (293, 438, 439, 294), (294, 439, 440, 295), (295, 440, 441, 296), (296, 441, 442, 297), (297, 442, 443, 298), (298, 443, 444, 299), (299, 444, 445, 300), (300, 445, 446, 301), (301, 446, 447, 302), (302, 447, 448, 303), (303, 448, 449, 304), (304, 449, 450, 305), (305, 450, 451, 306), (306, 451, 452, 307), (307, 452, 453, 308), (308, 453, 454, 309), (309, 454, 455, 310), (310, 455, 456, 311), (311, 456, 457, 312), (312, 457, 458, 313), (313, 458, 459, 314), (314, 459, 460, 315), (315, 460, 461, 316), (316, 461, 462, 317), (317, 462, 463, 318), (318, 463, 464, 319), (319, 464, 465, 320), (320, 465, 466, 321), (321, 466, 467, 322), (322, 467, 468, 323), (323, 468, 469, 324), (324, 469, 470, 325), (325, 470, 471, 326), (326, 471, 472, 327), (327, 472, 473, 328), (328, 473, 474, 329), (329, 474, 475, 330), (330, 475, 476, 331), (331, 476, 477, 332), (332, 477, 478, 333), (333, 478, 479, 334), (334, 479, 480, 335), (335, 480, 481, 336), (336, 481, 482, 337), (337, 482, 483, 338), (338, 483, 484, 339), (339, 484, 485, 340), (340, 485, 486, 341), (341, 486, 487, 342), (342, 487, 488, 343), (343, 488, 489, 344), (344, 489, 490, 345), (345, 490, 491, 346), (346, 491, 492, 347), (347, 492, 493, 348), (348, 493, 494, 349), (349, 494, 495, 350), (350, 495, 496, 351), (351, 496, 497, 352), (352, 497, 498, 353), (353, 498, 499, 354), (354, 499, 500, 355), (355, 500, 501, 356), (356, 501, 502, 357), (357, 502, 503, 358), (358, 503, 504, 359), (359, 504, 505, 360), (360, 505, 506, 361), (361, 506, 507, 362), (362, 507, 508, 363), (363, 508, 509, 364), (364, 509, 510, 365), (365, 510, 511, 366), (366, 511, 512, 367), (367, 512, 513, 368), (368, 513, 514, 369), (369, 514, 515, 370), (370, 515, 516, 371), (371, 516, 517, 372), (372, 517, 518, 373), (373, 518, 519, 374), (374, 519, 520, 375), (375, 520, 521, 376), (376, 521, 522, 377), (377, 522, 523, 378), (378, 523, 524, 379), (379, 524, 525, 380), (380, 525, 526, 381), (381, 526, 527, 382), (382, 527, 528, 383), (383, 528, 529, 384), (384, 529, 530, 385), (385, 530, 531, 386), (386, 531, 532, 387), (434, 579, 437, 435), (533, 388, 387, 532), (534, 389, 388, 533), (535, 390, 389, 534), (536, 391, 390, 535), (537, 392, 391, 536), (538, 393, 392, 537), (539, 394, 393, 538), (540, 395, 394, 539), (541, 396, 395, 540), (542, 397, 396, 541), (543, 398, 397, 542), (544, 399, 398, 543), (545, 400, 399, 544), (546, 401, 400, 545), (547, 402, 401, 546), (548, 403, 402, 547), (549, 404, 403, 548), (550, 405, 404, 549), (551, 406, 405, 550), (552, 407, 406, 551), (553, 408, 407, 552), (554, 409, 408, 553), (555, 410, 409, 554), (556, 411, 410, 555), (557, 412, 411, 556), (558, 413, 412, 557), (559, 414, 413, 558), (560, 415, 414, 559), (561, 416, 415, 560), (562, 417, 416, 561), (563, 418, 417, 562), (564, 419, 418, 563), (565, 420, 419, 564), (566, 421, 420, 565), (567, 422, 421, 566), (568, 423, 422, 567), (569, 424, 423, 568), (570, 425, 424, 569), (571, 426, 425, 570), (572, 427, 426, 571), (573, 428, 427, 572), (574, 429, 428, 573), (575, 430, 429, 574), (576, 431, 430, 575), (577, 432, 431, 576), (578, 433, 432, 577), (579, 434, 433, 578), (438, 436, 580, 581), (436, 437, 582, 580), (437, 579, 583, 582), (439, 438, 581, 584), (440, 439, 584, 585), (441, 440, 585, 586), (442, 441, 586, 587), (443, 442, 587, 588), (444, 443, 588, 589), (445, 444, 589, 590), (446, 445, 590, 591), (447, 446, 591, 592), (448, 447, 592, 593), (449, 448, 593, 594), (450, 449, 594, 595), (451, 450, 595, 596), (452, 451, 596, 597), (453, 452, 597, 598), (454, 453, 598, 599), (455, 454, 599, 600), (456, 455, 600, 601), (457, 456, 601, 602), (458, 457, 602, 603), (459, 458, 603, 604), (460, 459, 604, 605), (461, 460, 605, 606), (462, 461, 606, 607), (463, 462, 607, 608), (464, 463, 608, 609), (465, 464, 609, 610), (466, 465, 610, 611), (467, 466, 611, 612), (468, 467, 612, 613), (469, 468, 613, 614), (470, 469, 614, 615), (471, 470, 615, 616), (472, 471, 616, 617), (473, 472, 617, 618), (474, 473, 618, 619), (475, 474, 619, 620), (476, 475, 620, 621), (477, 476, 621, 622), (478, 477, 622, 623), (479, 478, 623, 624), (480, 479, 624, 625), (481, 480, 625, 626), (482, 481, 626, 627), (483, 482, 627, 628), (484, 483, 628, 629), (485, 484, 629, 630), (486, 485, 630, 631), (487, 486, 631, 632), (488, 487, 632, 633), (489, 488, 633, 634), (490, 489, 634, 635), (491, 490, 635, 636), (492, 491, 636, 637), (493, 492, 637, 638), (494, 493, 638, 639), (495, 494, 639, 640), (496, 495, 640, 641), (497, 496, 641, 642), (498, 497, 642, 643), (499, 498, 643, 644), (500, 499, 644, 645), (501, 500, 645, 646), (502, 501, 646, 647), (503, 502, 647, 648), (504, 503, 648, 649), (505, 504, 649, 650), (506, 505, 650, 651), (507, 506, 651, 652), (508, 507, 652, 653), (509, 508, 653, 654), (510, 509, 654, 655), (511, 510, 655, 656), (512, 511, 656, 657), (513, 512, 657, 658), (514, 513, 658, 659), (515, 514, 659, 660), (516, 515, 660, 661), (517, 516, 661, 662), (518, 517, 662, 663), (519, 518, 663, 664), (520, 519, 664, 665), (521, 520, 665, 666), (522, 521, 666, 667), (523, 522, 667, 668), (524, 523, 668, 669), (525, 524, 669, 670), (526, 525, 670, 671), (527, 526, 671, 672), (528, 527, 672, 673), (529, 528, 673, 674), (530, 529, 674, 675), (531, 530, 675, 676), (532, 531, 676, 677), (533, 532, 677, 678), (534, 533, 678, 679), (535, 534, 679, 680), (536, 535, 680, 681), (537, 536, 681, 682), (538, 537, 682, 683), (539, 538, 683, 684), (540, 539, 684, 685), (541, 540, 685, 686), (542, 541, 686, 687), (543, 542, 687, 688), (544, 543, 688, 689), (545, 544, 689, 690), (546, 545, 690, 691), (547, 546, 691, 692), (548, 547, 692, 693), (549, 548, 693, 694), (550, 549, 694, 695), (551, 550, 695, 696), (552, 551, 696, 697), (553, 552, 697, 698), (554, 553, 698, 699), (555, 554, 699, 700), (556, 555, 700, 701), (557, 556, 701, 702), (558, 557, 702, 703), (559, 558, 703, 704), (560, 559, 704, 705), (561, 560, 705, 706), (562, 561, 706, 707), (563, 562, 707, 708), (564, 563, 708, 709), (565, 564, 709, 710), (566, 565, 710, 711), (567, 566, 711, 712), (568, 567, 712, 713), (569, 568, 713, 714), (570, 569, 714, 715), (571, 570, 715, 716), (572, 571, 716, 717), (573, 572, 717, 718), (574, 573, 718, 719), (575, 574, 719, 720), (576, 575, 720, 721), (577, 576, 721, 722), (578, 577, 722, 723), (579, 578, 723, 583), (580, 724, 727, 581), (582, 725, 724, 580), (583, 726, 725, 582), (581, 727, 728, 584), (584, 728, 729, 585), (585, 729, 730, 586), (586, 730, 731, 587), (587, 731, 732, 588), (588, 732, 733, 589), (589, 733, 734, 590), (590, 734, 735, 591), (591, 735, 736, 592), (592, 736, 737, 593), (593, 737, 738, 594), (594, 738, 739, 595), (595, 739, 740, 596), (596, 740, 741, 597), (597, 741, 742, 598), (598, 742, 743, 599), (599, 743, 744, 600), (600, 744, 745, 601), (601, 745, 746, 602), (602, 746, 747, 603), (603, 747, 748, 604), (604, 748, 749, 605), (605, 749, 750, 606), (606, 750, 751, 607), (607, 751, 752, 608), (608, 752, 753, 609), (609, 753, 754, 610), (610, 754, 755, 611), (611, 755, 756, 612), (612, 756, 757, 613), (613, 757, 758, 614), (614, 758, 759, 615), (615, 759, 760, 616), (616, 760, 761, 617), (617, 761, 762, 618), (618, 762, 763, 619), (619, 763, 764, 620), (620, 764, 765, 621), (621, 765, 766, 622), (622, 766, 767, 623), (623, 767, 768, 624), (624, 768, 769, 625), (625, 769, 770, 626), (626, 770, 771, 627), (627, 771, 772, 628), (628, 772, 773, 629), (629, 773, 774, 630), (630, 774, 775, 631), (631, 775, 776, 632), (632, 776, 777, 633), (633, 777, 778, 634), (634, 778, 779, 635), (635, 779, 780, 636), (636, 780, 781, 637), (637, 781, 782, 638), (638, 782, 783, 639), (639, 783, 784, 640), (640, 784, 785, 641), (641, 785, 786, 642), (642, 786, 787, 643), (643, 787, 788, 644), (644, 788, 789, 645), (645, 789, 790, 646), (646, 790, 791, 647), (647, 791, 792, 648), (648, 792, 793, 649), (649, 793, 794, 650), (650, 794, 795, 651), (651, 795, 796, 652), (652, 796, 797, 653), (653, 797, 798, 654), (654, 798, 799, 655), (655, 799, 800, 656), (656, 800, 801, 657), (657, 801, 802, 658), (658, 802, 803, 659), (659, 803, 804, 660), (660, 804, 805, 661), (661, 805, 806, 662), (662, 806, 807, 663), (663, 807, 808, 664), (664, 808, 809, 665), (665, 809, 810, 666), (666, 810, 811, 667), (667, 811, 812, 668), (668, 812, 813, 669), (669, 813, 814, 670), (670, 814, 815, 671), (671, 815, 816, 672), (672, 816, 817, 673), (673, 817, 818, 674), (674, 818, 819, 675), (675, 819, 820, 676), (676, 820, 821, 677), (677, 821, 822, 678), (678, 822, 823, 679), (679, 823, 824, 680), (680, 824, 825, 681), (681, 825, 826, 682), (682, 826, 827, 683), (683, 827, 828, 684), (684, 828, 829, 685), (685, 829, 830, 686), (686, 830, 831, 687), (687, 831, 832, 688), (688, 832, 833, 689), (689, 833, 834, 690), (690, 834, 835, 691), (691, 835, 836, 692), (692, 836, 837, 693), (693, 837, 838, 694), (694, 838, 839, 695), (695, 839, 840, 696), (696, 840, 841, 697), (697, 841, 842, 698), (698, 842, 843, 699), (699, 843, 844, 700), (700, 844, 845, 701), (701, 845, 846, 702), (702, 846, 847, 703), (703, 847, 848, 704), (704, 848, 849, 705), (705, 849, 850, 706), (706, 850, 851, 707), (707, 851, 852, 708), (708, 852, 853, 709), (709, 853, 854, 710), (710, 854, 855, 711), (711, 855, 856, 712), (712, 856, 857, 713), (713, 857, 858, 714), (714, 858, 859, 715), (715, 859, 860, 716), (716, 860, 861, 717), (717, 861, 862, 718), (718, 862, 863, 719), (719, 863, 864, 720), (720, 864, 865, 721), (721, 865, 866, 722), (722, 866, 867, 723), (723, 867, 726, 583), (727, 724, 868, 869), (724, 725, 870, 868), (725, 726, 871, 870), (726, 867, 872, 871), (728, 727, 869, 873), (729, 728, 873, 874), (730, 729, 874, 875), (731, 730, 875, 876), (732, 731, 876, 877), (733, 732, 877, 878), (734, 733, 878, 879), (735, 734, 879, 880), (736, 735, 880, 881), (737, 736, 881, 882), (738, 737, 882, 883), (739, 738, 883, 884), (740, 739, 884, 885), (741, 740, 885, 886), (742, 741, 886, 887), (743, 742, 887, 888), (744, 743, 888, 889), (745, 744, 889, 890), (746, 745, 890, 891), (747, 746, 891, 892), (748, 747, 892, 893), (749, 748, 893, 894), (750, 749, 894, 895), (751, 750, 895, 896), (752, 751, 896, 897), (753, 752, 897, 898), (754, 753, 898, 899), (755, 754, 899, 900), (756, 755, 900, 901), (757, 756, 901, 902), (758, 757, 902, 903), (759, 758, 903, 904), (760, 759, 904, 905), (761, 760, 905, 906), (762, 761, 906, 907), (763, 762, 907, 908), (764, 763, 908, 909), (765, 764, 909, 910), (766, 765, 910, 911), (767, 766, 911, 912), (768, 767, 912, 913), (769, 768, 913, 914), (770, 769, 914, 915), (771, 770, 915, 916), (772, 771, 916, 917), (773, 772, 917, 918), (774, 773, 918, 919), (775, 774, 919, 920), (776, 775, 920, 921), (777, 776, 921, 922), (778, 777, 922, 923), (779, 778, 923, 924), (780, 779, 924, 925), (781, 780, 925, 926), (782, 781, 926, 927), (783, 782, 927, 928), (784, 783, 928, 929), (785, 784, 929, 930), (786, 785, 930, 931), (787, 786, 931, 932), (788, 787, 932, 933), (789, 788, 933, 934), (790, 789, 934, 935), (791, 790, 935, 936), (792, 791, 936, 937), (793, 792, 937, 938), (794, 793, 938, 939), (795, 794, 939, 940), (796, 795, 940, 941), (797, 796, 941, 942), (798, 797, 942, 943), (799, 798, 943, 944), (800, 799, 944, 945), (801, 800, 945, 946), (802, 801, 946, 947), (803, 802, 947, 948), (804, 803, 948, 949), (805, 804, 949, 950), (806, 805, 950, 951), (807, 806, 951, 952), (808, 807, 952, 953), (809, 808, 953, 954), (810, 809, 954, 955), (811, 810, 955, 956), (812, 811, 956, 957), (813, 812, 957, 958), (814, 813, 958, 959), (815, 814, 959, 960), (816, 815, 960, 961), (817, 816, 961, 962), (818, 817, 962, 963), (819, 818, 963, 964), (820, 819, 964, 965), (821, 820, 965, 966), (822, 821, 966, 967), (823, 822, 967, 968), (824, 823, 968, 969), (825, 824, 969, 970), (826, 825, 970, 971), (827, 826, 971, 972), (828, 827, 972, 973), (829, 828, 973, 974), (830, 829, 974, 975), (831, 830, 975, 976), (832, 831, 976, 977), (833, 832, 977, 978), (834, 833, 978, 979), (835, 834, 979, 980), (836, 835, 980, 981), (837, 836, 981, 982), (838, 837, 982, 983), (839, 838, 983, 984), (840, 839, 984, 985), (841, 840, 985, 986), (842, 841, 986, 987), (843, 842, 987, 988), (844, 843, 988, 989), (845, 844, 989, 990), (846, 845, 990, 991), (847, 846, 991, 992), (848, 847, 992, 993), (849, 848, 993, 994), (850, 849, 994, 995), (851, 850, 995, 996), (852, 851, 996, 997), (853, 852, 997, 998), (854, 853, 998, 999), (855, 854, 999, 1000), (856, 855, 1000, 1001), (857, 856, 1001, 1002), (858, 857, 1002, 1003), (859, 858, 1003, 1004), (860, 859, 1004, 1005), (861, 860, 1005, 1006), (862, 861, 1006, 1007), (863, 862, 1007, 1008), (864, 863, 1008, 1009), (865, 864, 1009, 1010), (866, 865, 1010, 1011), (867, 866, 1011, 872), (990, 989, 988, 987, 986, 985, 984, 983, 982, 981, 980, 979, 978, 977, 976, 975, 974, 973, 972, 971, 970, 969, 968, 967, 966, 965, 964, 963, 962, 961, 960, 959, 958, 957, 956, 955, 954, 953, 952, 951, 950, 949, 948, 947, 946, 945, 944, 943, 942, 941, 940, 939, 938, 937, 936, 935, 934, 933, 932, 931, 930, 1012, 1013, 1014), (869, 868, 870, 871, 872, 1011, 1010, 1009, 1008, 1007, 1006, 1005, 1004, 1003, 1002, 1001, 1000, 999, 998, 997, 996, 995, 994, 993, 992, 991, 990, 1014, 1015, 1012, 930, 929, 928, 927, 926, 925, 924, 923, 922, 921, 920, 919, 918, 917, 916, 915, 914, 913, 912, 911, 910, 909, 908, 907, 906, 905, 904, 903, 902, 901, 900, 899, 898, 897, 896, 895, 894, 893, 892, 891, 890, 889, 888, 887, 886, 885, 884, 883, 882, 881, 880, 879, 878, 877, 876, 875, 874, 873), (61, 60, 1015, 1014), (1014, 1013, 91, 61), (60, 59, 1012, 1015), (59, 91, 1013, 1012)])
me_mesh.use_remesh_preserve_volume = False
me_mesh.use_remesh_preserve_attributes = False
me_mesh.use_mirror_vertex_groups = False
me_mesh.update()

# ---- objects
ob_cube = bpy.data.objects.new('Cube', me_cube)
ob_curve = bpy.data.objects.new('Curve', me_mesh)
ob_lamp = bpy.data.objects.new('Lamp', light_lamp)
ob_camera = bpy.data.objects.new('Camera', cam_camera)

# ---- transforms, parenting, visibility, modifiers, constraints
ob_cube.location = (0.0, 0.0, 0.0)
ob_cube.scale = (16.7, 11.4, 4.5)
ob_cube.lock_rotations_4d = False
ob_cube.empty_display_type = 'ARROWS'
ob_cube.hide_viewport = True
ob_cube.lineart.crease_threshold = 0.0
ob_curve.location = (0.0, 0.0, 1.125)
ob_curve.lineart.crease_threshold = 0.0
ob_lamp.location = (4.076, 1.005, 5.904)
ob_lamp.rotation_euler = (0.6503, 0.05522, 1.866)
ob_lamp.lock_rotations_4d = False
ob_lamp.empty_display_type = 'ARROWS'
ob_lamp.color = (0.0, 0.0, 0.0, 0.0)
ob_lamp.lineart.crease_threshold = 0.0
ob_camera.location = (7.481, -6.508, 5.344)
ob_camera.rotation_euler = (1.109, 0.01082, 0.8149)
ob_camera.lock_rotations_4d = False
ob_camera.empty_display_type = 'ARROWS'
ob_camera.color = (0.0, 0.0, 0.0, 0.0)
ob_camera.display_type = 'WIRE'
ob_camera.lineart.crease_threshold = 0.0

# ---- collection membership
col_collection_1.objects.link(ob_cube)
col_collection_1.objects.link(ob_curve)
col_collection_1.objects.link(ob_lamp)
col_collection_1.objects.link(ob_camera)

# ---- scene / render settings (as saved in the file)
scene.camera = ob_camera
scene.frame_start = 1; scene.frame_end = 250; scene.frame_set(1)
scene.render.engine = 'BLENDER_EEVEE_NEXT'
scene.render.resolution_percentage = 50
scene.render.dither_intensity = 0.0
scene.cycles.use_denoising = False
scene.cycles.samples = 10
scene.cycles.sampling_pattern = 'TABULATED_SOBOL'
scene.cycles.light_sampling_threshold = 0.0
scene.cycles.use_adaptive_sampling = False
scene.cycles.use_light_tree = False
scene.cycles.blur_glossy = 0.0
scene.cycles.volume_bounces = 1
scene.cycles.pixel_filter_type = 'GAUSSIAN'
scene.cycles.sample_clamp_indirect = 0.0
scene.view_settings.view_transform = 'Standard'
scene.unit_settings.scale_length = 0.001
bpy.context.view_layer.update()
